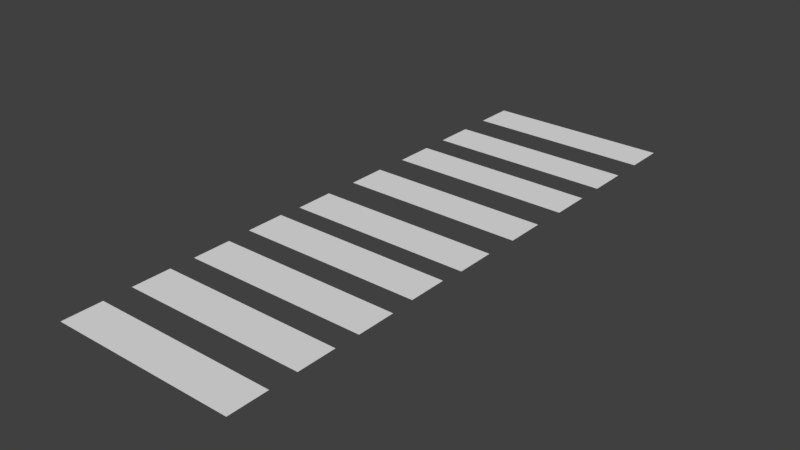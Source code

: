 # Source: strisceeee.blend  (saved by Blender 2.79.0; exported with 4.5.12 LTS)
import bpy
from mathutils import Matrix  # noqa: F401  (used for matrix-valued properties, if any)

bpy.ops.wm.read_factory_settings(use_empty=True)
scene = bpy.context.scene
scene.name = 'Scene'

# ---- collections
col_collection_1 = bpy.data.collections.new('Collection 1'); scene.collection.children.link(col_collection_1)

# ---- world
world_world = bpy.data.worlds.new('World'); scene.world = world_world
world_world.color = (0.05088, 0.05088, 0.05088)
world_world.use_sun_shadow = False
world_world.sun_shadow_jitter_overblur = 0.0
world_world.cycles.sampling_method = 'MANUAL'

# ---- meshes
me_plane = bpy.data.meshes.new('Plane')
me_plane.from_pydata([(-0.6916, -1.578, -0.001878), (0.6564, -1.578, -0.001878), (-0.6916, -1.292, -0.001878), (0.6564, -1.292, -0.001878), (-0.6916, -2.068, -0.001878), (0.6564, -2.068, -0.001878), (-0.6916, -1.781, -0.001878), (0.6564, -1.781, -0.001878), (-0.6841, -1.113, -0.001878), (0.6639, -1.113, -0.001878), (-0.6841, -0.8266, -0.001878), (0.6639, -0.8266, -0.001878), (-0.6932, -0.6471, -0.001878), (0.6547, -0.6471, -0.001878), (-0.6932, -0.3604, -0.001878), (0.6547, -0.3604, -0.001878), (-0.677, -0.2033, -0.001878), (0.671, -0.2033, -0.001878), (-0.677, 0.08339, -0.001878), (0.671, 0.08339, -0.001878), (-0.6656, 0.3179, -0.001878), (0.6824, 0.3179, -0.001878), (-0.6656, 0.6045, -0.001878), (0.6824, 0.6045, -0.001878), (-0.6543, 0.839, -0.001878), (0.6937, 0.839, -0.001878), (-0.6543, 1.126, -0.001878), (0.6937, 1.126, -0.001878), (-0.6543, 1.322, -0.001878), (0.6937, 1.322, -0.001878), (-0.6543, 1.609, -0.001878), (0.6937, 1.609, -0.001878), (-0.6543, 1.84, -0.001878), (0.6937, 1.84, -0.001878), (-0.6543, 2.127, -0.001878), (0.6937, 2.127, -0.001878)], [], [(0, 1, 3, 2), (4, 5, 7, 6), (8, 9, 11, 10), (12, 13, 15, 14), (16, 17, 19, 18), (20, 21, 23, 22), (24, 25, 27, 26), (28, 29, 31, 30), (32, 33, 35, 34)])
_uv = me_plane.uv_layers.new(name='UVMap')
_uv.uv.foreach_set('vector', [4.313e-05, 4.313e-05, 1.0, 4.315e-05, 1.0, 0.1861, 4.313e-05, 0.1861, 4.313e-05, 4.313e-05, 1.0, 4.315e-05, 1.0, 0.1861, 4.313e-05, 0.1861, 4.313e-05, 4.313e-05, 1.0, 4.315e-05, 1.0, 0.1861, 4.313e-05, 0.1861, 4.313e-05, 4.313e-05, 1.0, 4.315e-05, 1.0, 0.1861, 4.313e-05, 0.1861, 4.313e-05, 4.313e-05, 1.0, 4.315e-05, 1.0, 0.1861, 4.313e-05, 0.1861, 4.313e-05, 4.313e-05, 1.0, 4.315e-05, 1.0, 0.1861, 4.313e-05, 0.1861, 4.313e-05, 4.313e-05, 1.0, 4.315e-05, 1.0, 0.1861, 4.313e-05, 0.1861, 4.313e-05, 4.313e-05, 1.0, 4.315e-05, 1.0, 0.1861, 4.313e-05, 0.1861, 4.313e-05, 4.313e-05, 1.0, 4.315e-05, 1.0, 0.1861, 4.313e-05, 0.1861])
me_plane.use_remesh_preserve_volume = False
me_plane.use_remesh_preserve_attributes = False
me_plane.use_mirror_vertex_groups = False
me_plane.update()

# ---- objects
ob_plane = bpy.data.objects.new('Plane', me_plane)

# ---- transforms, parenting, visibility, modifiers, constraints
ob_plane.location = (-2.06, 1.583, 1.066)
ob_plane.lineart.crease_threshold = 0.0

# ---- collection membership
col_collection_1.objects.link(ob_plane)

# ---- scene / render settings (as saved in the file)
scene.frame_start = 1; scene.frame_end = 250; scene.frame_set(0)
scene.render.engine = 'BLENDER_EEVEE_NEXT'
scene.render.resolution_percentage = 50
scene.render.dither_intensity = 0.0
scene.cycles.use_denoising = False
scene.cycles.samples = 128
scene.cycles.sampling_pattern = 'TABULATED_SOBOL'
scene.cycles.light_sampling_threshold = 0.0
scene.cycles.use_adaptive_sampling = False
scene.cycles.use_light_tree = False
scene.cycles.blur_glossy = 0.0
scene.cycles.sample_clamp_indirect = 0.0
scene.view_settings.view_transform = 'Standard'
bpy.context.view_layer.update()

# ---- added for rendering (the .blend has no active camera and no usable light): camera, sun
cam_auto = bpy.data.cameras.new('AutoCamera')
cam_auto.lens = 50.0
cam_auto.sensor_width = 36.0
cam_auto.clip_end = 1000.0
ob_auto_camera = bpy.data.objects.new('AutoCamera', cam_auto)
scene.collection.objects.link(ob_auto_camera)
ob_auto_camera.location = (2.02831, -3.29279, 4.33454)
ob_auto_camera.rotation_euler = (1.09748, -7.21219e-08, 0.694738)
scene.camera = ob_auto_camera
light_auto_sun = bpy.data.lights.new('AutoSun', 'SUN')
light_auto_sun.energy = 3.0
light_auto_sun.angle = 0.0523599
ob_auto_sun = bpy.data.objects.new('AutoSun', light_auto_sun)
scene.collection.objects.link(ob_auto_sun)
ob_auto_sun.rotation_euler = (0.872665, 0.174533, 0.523599)
bpy.context.view_layer.update()
